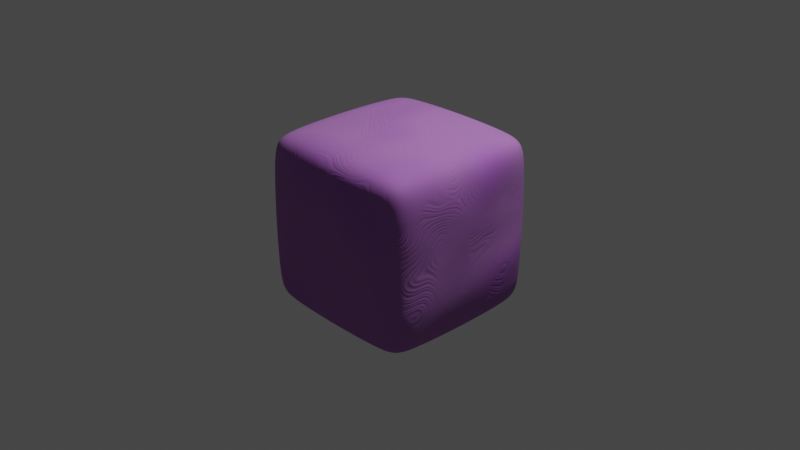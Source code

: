# Source: clayMaterial.blend  (saved by Blender 3.0.42; exported with 4.5.12 LTS)
import bpy
from mathutils import Matrix  # noqa: F401  (used for matrix-valued properties, if any)

bpy.ops.wm.read_factory_settings(use_empty=True)
scene = bpy.context.scene
scene.name = 'Scene'

# ---- collections
col_collection = bpy.data.collections.new('Collection'); scene.collection.children.link(col_collection)

# ---- materials (node trees are filled in below, after node groups)
mat_clay1 = bpy.data.materials.new('Clay1')
mat_clay1.alpha_threshold = 0.0
mat_clay1.use_transparent_shadow = False
mat_clay1.line_color = (0.0, 0.0, 0.0, 1.0)

# ---- material node trees
mat_clay1.use_nodes = True; mat_clay1.node_tree.nodes.clear()

# ---- world
world_world = bpy.data.worlds.new('World'); scene.world = world_world
world_world.use_nodes = True; world_world.node_tree.nodes.clear()
_N = world_world.node_tree.nodes; _L = world_world.node_tree.links
n0 = _N.new('ShaderNodeOutputWorld'); n0.name = 'World Output'; n0.location = (300, 300)
n1 = _N.new('ShaderNodeBackground'); n1.name = 'Background'; n1.location = (10, 300)
n1.inputs[0].default_value = (0.05088, 0.05088, 0.05088, 1.0)
_L.new(n1.outputs[0], n0.inputs[0])
n0.is_active_output = True
world_world.color = (0.05088, 0.05088, 0.05088)
world_world.use_sun_shadow = False
world_world.sun_shadow_jitter_overblur = 0.0

# ---- cameras
cam_camera = bpy.data.cameras.new('Camera')
cam_camera.clip_end = 100.0
cam_camera.ortho_scale = 7.314

# ---- lights
light_light = bpy.data.lights.new('Light', 'POINT')
light_light.transmission_factor = 0.0
light_light.energy = 1000.0
light_light.shadow_soft_size = 0.1
light_light.shadow_maximum_resolution = 0.006
light_light.use_absolute_resolution = True

# ---- meshes
me_cube = bpy.data.meshes.new('Cube')
me_cube.from_pydata([(0.8126, 1.0, 0.8126), (0.8126, 0.8126, 1.0), (1.0, 0.8126, 0.8126), (0.8126, 0.8126, -1.0), (0.8126, 1.0, -0.8126), (1.0, 0.8126, -0.8126), (1.0, -0.8126, 0.8126), (0.8126, -0.8126, 1.0), (0.8126, -1.0, 0.8126), (1.0, -0.8126, -0.8126), (0.8126, -1.0, -0.8126), (0.8126, -0.8126, -1.0), (-0.8126, 1.0, 0.8126), (-1.0, 0.8126, 0.8126), (-0.8126, 0.8126, 1.0), (-1.0, 0.8126, -0.8126), (-0.8126, 1.0, -0.8126), (-0.8126, 0.8126, -1.0), (-1.0, -0.8126, 0.8126), (-0.8126, -1.0, 0.8126), (-0.8126, -0.8126, 1.0), (-0.8126, -0.8126, -1.0), (-0.8126, -1.0, -0.8126), (-1.0, -0.8126, -0.8126)], [], [(17, 3, 11, 21), (23, 18, 13, 15), (10, 8, 19, 22), (1, 14, 20, 7), (5, 2, 6, 9), (0, 1, 2), (3, 4, 5), (6, 7, 8), (9, 10, 11), (12, 13, 14), (15, 16, 17), (18, 19, 20), (21, 22, 23), (17, 21, 23, 15), (3, 17, 16, 4), (2, 5, 4, 0), (22, 19, 18, 23), (8, 10, 9, 6), (12, 16, 15, 13), (7, 20, 19, 8), (1, 7, 6, 2), (21, 11, 10, 22), (20, 14, 13, 18), (14, 1, 0, 12), (11, 3, 5, 9), (16, 12, 0, 4)])
me_cube.polygons.foreach_set('use_smooth', [True] * 26)
_uv = me_cube.uv_layers.new(name='UVMap')
_uv.uv.foreach_set('vector', [0.1484, 0.5234, 0.3516, 0.5234, 0.3516, 0.7266, 0.1484, 0.7266, 0.3984, 0.02342, 0.6016, 0.02342, 0.6016, 0.2266, 0.3984, 0.2266, 0.3984, 0.7734, 0.6016, 0.7734, 0.6016, 0.9766, 0.3984, 0.9766, 0.6484, 0.5234, 0.8516, 0.5234, 0.8516, 0.7266, 0.6484, 0.7266, 0.3984, 0.5234, 0.6016, 0.5234, 0.6016, 0.7266, 0.3984, 0.7266, 0.6016, 0.4766, 0.625, 0.4766, 0.6016, 0.5, 0.3516, 0.5234, 0.3516, 0.5, 0.375, 0.5234, 0.6016, 0.7266, 0.625, 0.7266, 0.6016, 0.75, 0.3984, 0.75, 0.375, 0.7734, 0.375, 0.7734, 0.6016, 0.25, 0.6016, 0.25, 0.625, 0.2266, 0.3984, 0.2266, 0.3984, 0.25, 0.375, 0.2266, 0.6016, 0.02342, 0.6016, 0.0, 0.625, 0.02342, 0.1484, 0.7266, 0.1484, 0.75, 0.125, 0.7266, 0.1484, 0.5234, 0.1484, 0.7266, 0.125, 0.7266, 0.125, 0.5234, 0.3516, 0.5234, 0.1484, 0.5234, 0.1484, 0.5, 0.3516, 0.5, 0.6016, 0.5234, 0.3984, 0.5234, 0.3984, 0.4766, 0.6016, 0.4766, 0.3984, 0.0, 0.6016, 0.0, 0.6016, 0.02342, 0.3984, 0.02342, 0.6016, 0.7734, 0.3984, 0.7734, 0.3984, 0.7266, 0.6016, 0.7266, 0.6016, 0.2734, 0.3984, 0.2734, 0.3984, 0.2266, 0.6016, 0.2266, 0.625, 0.7734, 0.625, 0.9766, 0.6016, 0.9766, 0.6016, 0.7734, 0.6484, 0.5234, 0.6484, 0.7266, 0.6016, 0.7266, 0.6016, 0.5234, 0.1484, 0.7266, 0.3516, 0.7266, 0.3516, 0.75, 0.1484, 0.75, 0.625, 0.02342, 0.625, 0.2266, 0.6016, 0.2266, 0.6016, 0.02342, 0.625, 0.2734, 0.625, 0.4766, 0.6016, 0.4766, 0.6016, 0.2734, 0.3516, 0.7266, 0.3516, 0.5234, 0.3984, 0.5234, 0.3984, 0.7266, 0.3984, 0.2734, 0.6016, 0.2734, 0.6016, 0.4766, 0.3984, 0.4766])
me_cube.materials.append(mat_clay1)
me_cube.use_remesh_preserve_volume = False
me_cube.use_remesh_preserve_attributes = False
me_cube.use_mirror_vertex_groups = False
me_cube.update()

# ---- objects
ob_cube = bpy.data.objects.new('Cube', me_cube)
ob_light = bpy.data.objects.new('Light', light_light)
ob_camera = bpy.data.objects.new('Camera', cam_camera)
ob_empty = bpy.data.objects.new('Empty', None)
_N = mat_clay1.node_tree.nodes; _L = mat_clay1.node_tree.links
n0 = _N.new('ShaderNodeTexCoord'); n0.name = 'Texture Coordinate'; n0.location = (2506, 608)
n1 = _N.new('ShaderNodeOutputMaterial'); n1.name = 'Material Output'; n1.location = (1662, 344)
n2 = _N.new('ShaderNodeTexNoise'); n2.name = 'Noise Texture'; n2.location = (-1, -8)
n2.inputs[3].default_value = 1.0
n3 = _N.new('ShaderNodeTexNoise'); n3.name = 'Musgrave Texture.002'; n3.location = (-2, 243)
n3.width = 150
n3.normalize = False
n3.inputs[3].default_value = 0.0
n3.inputs[4].default_value = 0.25
n4 = _N.new('ShaderNodeMix'); n4.name = 'Mix.001'; n4.location = (357, 179)
n4.data_type = 'RGBA'
n4.inputs[0].default_value = 0.55
n5 = _N.new('ShaderNodeMix'); n5.name = 'Mix.002'; n5.location = (1320, 1220)
n5.data_type = 'RGBA'
n5.inputs[6].default_value = (0.3368, 0.08982, 0.5, 1.0)
n5.inputs[7].default_value = (0.4043, 0.16, 0.5, 1.0)
n6 = _N.new('ShaderNodeBsdfPrincipled'); n6.name = 'Principled BSDF'; n6.location = (1520, 1200)
n6.distribution = 'GGX'
n6.subsurface_method = 'RANDOM_WALK_SKIN'
n6.inputs[1].default_value = 0.05909
n6.inputs[3].default_value = 1.45
n6.inputs[27].default_value = (0.0, 0.0, 0.0, 1.0)
n6.inputs[28].default_value = 1.0
n7 = _N.new('ShaderNodeTexCoord'); n7.name = 'Texture Coordinate.001'; n7.location = (-1520, 820)
n7.object = ob_empty
n8 = _N.new('ShaderNodeTexNoise'); n8.name = 'Musgrave Texture'; n8.location = (-600, 1214)
n8.width = 150
n8.normalize = False
n8.inputs[3].default_value = 1.0
n8.inputs[4].default_value = 0.25
n9 = _N.new('ShaderNodeValToRGB'); n9.name = 'ColorRamp.003'; n9.location = (320, 1380)
while len(n9.color_ramp.elements) > 1: n9.color_ramp.elements.remove(n9.color_ramp.elements[-1])
n9.color_ramp.elements[0].position = 8.382e-09; n9.color_ramp.elements[0].color = (1.0, 1.0, 1.0, 1.0)
_e = n9.color_ramp.elements.new(1.0); _e.color = (0.0, 0.0, 0.0, 1.0)
n10 = _N.new('ShaderNodeValToRGB'); n10.name = 'ColorRamp.002'; n10.location = (300, 1100)
while len(n10.color_ramp.elements) > 1: n10.color_ramp.elements.remove(n10.color_ramp.elements[-1])
n10.color_ramp.elements[0].position = 8.382e-09; n10.color_ramp.elements[0].color = (1.0, 1.0, 1.0, 1.0)
_e = n10.color_ramp.elements.new(1.0); _e.color = (0.7589, 0.7589, 0.7589, 1.0)
n11 = _N.new('ShaderNodeValToRGB'); n11.name = 'ColorRamp'; n11.location = (260, 520)
while len(n11.color_ramp.elements) > 1: n11.color_ramp.elements.remove(n11.color_ramp.elements[-1])
n11.color_ramp.elements[0].position = 0.0; n11.color_ramp.elements[0].color = (0.0, 0.0, 0.0, 1.0)
_e = n11.color_ramp.elements.new(1.0); _e.color = (1.0, 1.0, 1.0, 1.0)
n12 = _N.new('ShaderNodeValToRGB'); n12.name = 'ColorRamp.001'; n12.location = (300, 840)
while len(n12.color_ramp.elements) > 1: n12.color_ramp.elements.remove(n12.color_ramp.elements[-1])
n12.color_ramp.elements[0].position = 8.382e-09; n12.color_ramp.elements[0].color = (1.0, 1.0, 1.0, 1.0)
_e = n12.color_ramp.elements.new(1.0); _e.color = (0.0, 0.0, 0.0, 1.0)
n13 = _N.new('ShaderNodeTexNoise'); n13.name = 'Musgrave Texture.001'; n13.location = (-580, 840)
n13.width = 150
n13.normalize = False
n13.inputs[2].default_value = -8.1
n13.inputs[3].default_value = 1.0
n13.inputs[4].default_value = 0.25
n14 = _N.new('ShaderNodeTexMagic'); n14.name = 'Magic Texture'; n14.location = (-100, 520)
n14.inputs[1].default_value = 10.0
n15 = _N.new('ShaderNodeBump'); n15.name = 'Bump.001'; n15.location = (1140, 640)
n15.inputs[0].default_value = 0.3167
n15.inputs[1].default_value = 0.2
n15.inputs[2].default_value = 1.0
n16 = _N.new('ShaderNodeMix'); n16.name = 'Mix'; n16.location = (640, 640)
n16.data_type = 'RGBA'
n16.inputs[7].default_value = (1.0, 1.0, 1.0, 1.0)
n17 = _N.new('ShaderNodeBump'); n17.name = 'Bump'; n17.location = (900, 640)
n17.inputs[0].default_value = 0.08333
n17.inputs[1].default_value = 0.2
n17.inputs[2].default_value = 1.0
_L.new(n8.outputs[0], n14.inputs[0])
_L.new(n7.outputs[3], n8.inputs[0])
_L.new(n11.outputs[0], n16.inputs[6])
_L.new(n17.outputs[0], n15.inputs[4])
_L.new(n14.outputs[0], n11.inputs[0])
_L.new(n16.outputs[2], n17.inputs[3])
_L.new(n7.outputs[3], n13.inputs[0])
_L.new(n13.outputs[0], n12.inputs[0])
_L.new(n12.outputs[0], n16.inputs[0])
_L.new(n3.outputs[0], n4.inputs[6])
_L.new(n2.outputs[0], n4.inputs[7])
_L.new(n7.outputs[3], n3.inputs[0])
_L.new(n7.outputs[3], n2.inputs[0])
_L.new(n15.outputs[0], n6.inputs[5])
_L.new(n4.outputs[2], n15.inputs[3])
_L.new(n6.outputs[0], n1.inputs[0])
_L.new(n8.outputs[0], n9.inputs[0])
_L.new(n8.outputs[0], n10.inputs[0])
_L.new(n10.outputs[0], n6.inputs[2])
_L.new(n9.outputs[0], n5.inputs[0])
_L.new(n5.outputs[2], n6.inputs[0])
n1.is_active_output = True

# ---- transforms, parenting, visibility, modifiers, constraints
ob_cube.location = (0.0, 0.0, 0.0)
ob_cube.lock_rotations_4d = False
ob_cube.empty_display_type = 'ARROWS'
ob_cube.lineart.crease_threshold = 0.0
_m = ob_cube.modifiers.new('Subdivision', 'SUBSURF')
_m.levels = 4
_m.render_levels = 4
_m = ob_cube.modifiers.new('Displace', 'DISPLACE')
_m.strength = 0.03
ob_light.location = (2.076, 1.005, 5.904)
ob_light.rotation_euler = (0.6503, 0.05522, 1.866)
ob_light.lock_rotations_4d = False
ob_light.empty_display_type = 'ARROWS'
ob_light.color = (0.0, 0.0, 0.0, 0.0)
ob_light.lineart.crease_threshold = 0.0
ob_camera.location = (7.359, -6.926, 4.958)
ob_camera.rotation_euler = (1.109, 0.0, 0.8149)
ob_camera.lock_rotations_4d = False
ob_camera.empty_display_type = 'ARROWS'
ob_camera.color = (0.0, 0.0, 0.0, 0.0)
ob_camera.display_type = 'WIRE'
ob_camera.lineart.crease_threshold = 0.0
ob_empty.location = (-0.6179, 0.1041, 0.2392)
ob_empty.scale = (4.242, 4.242, 4.242)

# ---- collection membership
col_collection.objects.link(ob_cube)
col_collection.objects.link(ob_light)
col_collection.objects.link(ob_camera)
col_collection.objects.link(ob_empty)

# ---- scene / render settings (as saved in the file)
scene.camera = ob_camera
scene.frame_start = 1; scene.frame_end = 250; scene.frame_set(1)
scene.render.engine = 'BLENDER_EEVEE_NEXT'
scene.cycles.sampling_pattern = 'TABULATED_SOBOL'
scene.cycles.use_light_tree = False
scene.view_settings.view_transform = 'Filmic'
bpy.context.view_layer.update()
